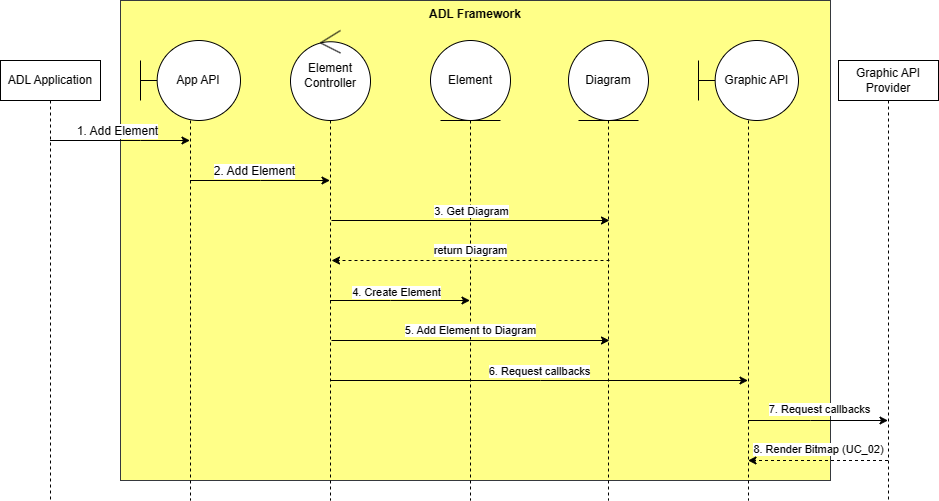

The diagram above was exported from draw.io. Its source (the exported page's mxGraphModel, read from the mxfile embedded in the PNG):
<mxGraphModel dx="1206" dy="1802" grid="1" gridSize="10" guides="1" tooltips="1" connect="1" arrows="1" fold="1" page="1" pageScale="1" pageWidth="850" pageHeight="1100" math="0" shadow="0">
  <root>
    <mxCell id="0" />
    <mxCell id="1" parent="0" />
    <mxCell id="G-GRrxJtMZ8-qGgRV_3n-23" value="ADL Framework" style="rounded=0;whiteSpace=wrap;html=1;strokeColor=#36393d;align=center;verticalAlign=top;fontFamily=Helvetica;fontSize=12;fillColor=#ffff88;fontStyle=1" parent="1" vertex="1">
      <mxGeometry x="190" y="-20" width="710" height="480" as="geometry" />
    </mxCell>
    <mxCell id="sQM8UWbegV8d2F65R5zS-1" value="Element" style="shape=umlLifeline;perimeter=lifelinePerimeter;whiteSpace=wrap;html=1;container=1;dropTarget=0;collapsible=0;recursiveResize=0;outlineConnect=0;portConstraint=eastwest;newEdgeStyle={&quot;curved&quot;:0,&quot;rounded&quot;:0};participant=umlEntity;strokeColor=default;align=center;verticalAlign=middle;fontFamily=Helvetica;fontSize=12;fontColor=default;fillColor=default;size=80;" parent="1" vertex="1">
      <mxGeometry x="500" y="20" width="80" height="460" as="geometry" />
    </mxCell>
    <mxCell id="G-GRrxJtMZ8-qGgRV_3n-5" style="rounded=0;orthogonalLoop=1;jettySize=auto;html=1;fontFamily=Helvetica;fontSize=12;fontColor=default;" parent="1" source="G-GRrxJtMZ8-qGgRV_3n-1" target="G-GRrxJtMZ8-qGgRV_3n-2" edge="1">
      <mxGeometry relative="1" as="geometry">
        <Array as="points">
          <mxPoint x="210" y="120" />
        </Array>
      </mxGeometry>
    </mxCell>
    <mxCell id="G-GRrxJtMZ8-qGgRV_3n-11" value="1. Add Element" style="edgeLabel;html=1;align=center;verticalAlign=middle;resizable=0;points=[];fontSize=12;fontFamily=Helvetica;fontColor=default;" parent="G-GRrxJtMZ8-qGgRV_3n-5" vertex="1" connectable="0">
      <mxGeometry x="-0.0413" y="2" relative="1" as="geometry">
        <mxPoint y="-8" as="offset" />
      </mxGeometry>
    </mxCell>
    <mxCell id="G-GRrxJtMZ8-qGgRV_3n-1" value="ADL Application" style="shape=umlLifeline;perimeter=lifelinePerimeter;whiteSpace=wrap;html=1;container=1;dropTarget=0;collapsible=0;recursiveResize=0;outlineConnect=0;portConstraint=eastwest;newEdgeStyle={&quot;curved&quot;:0,&quot;rounded&quot;:0};" parent="1" vertex="1">
      <mxGeometry x="70" y="40" width="100" height="440" as="geometry" />
    </mxCell>
    <mxCell id="G-GRrxJtMZ8-qGgRV_3n-9" style="rounded=0;orthogonalLoop=1;jettySize=auto;html=1;fontFamily=Helvetica;fontSize=12;fontColor=default;" parent="1" source="G-GRrxJtMZ8-qGgRV_3n-2" target="G-GRrxJtMZ8-qGgRV_3n-3" edge="1">
      <mxGeometry relative="1" as="geometry">
        <Array as="points">
          <mxPoint x="330" y="160" />
        </Array>
      </mxGeometry>
    </mxCell>
    <mxCell id="G-GRrxJtMZ8-qGgRV_3n-12" value="2. Add Element" style="edgeLabel;html=1;align=center;verticalAlign=middle;resizable=0;points=[];fontSize=12;fontFamily=Helvetica;fontColor=default;" parent="G-GRrxJtMZ8-qGgRV_3n-9" vertex="1" connectable="0">
      <mxGeometry x="-0.089" y="-1" relative="1" as="geometry">
        <mxPoint y="-11" as="offset" />
      </mxGeometry>
    </mxCell>
    <mxCell id="sQM8UWbegV8d2F65R5zS-14" style="rounded=0;orthogonalLoop=1;jettySize=auto;html=1;" parent="1" source="G-GRrxJtMZ8-qGgRV_3n-3" target="G-GRrxJtMZ8-qGgRV_3n-8" edge="1">
      <mxGeometry relative="1" as="geometry">
        <Array as="points">
          <mxPoint x="610" y="360" />
        </Array>
      </mxGeometry>
    </mxCell>
    <mxCell id="sQM8UWbegV8d2F65R5zS-15" value="6. Request callbacks" style="edgeLabel;html=1;align=center;verticalAlign=middle;resizable=0;points=[];" parent="sQM8UWbegV8d2F65R5zS-14" vertex="1" connectable="0">
      <mxGeometry x="-0.0019" relative="1" as="geometry">
        <mxPoint y="-10" as="offset" />
      </mxGeometry>
    </mxCell>
    <mxCell id="G-GRrxJtMZ8-qGgRV_3n-3" value="Element Controller" style="shape=umlLifeline;perimeter=lifelinePerimeter;whiteSpace=wrap;html=1;container=1;dropTarget=0;collapsible=0;recursiveResize=0;outlineConnect=0;portConstraint=eastwest;newEdgeStyle={&quot;curved&quot;:0,&quot;rounded&quot;:0};participant=umlControl;strokeColor=default;align=center;verticalAlign=middle;fontFamily=Helvetica;fontSize=12;fontColor=default;fillColor=default;size=90;" parent="1" vertex="1">
      <mxGeometry x="360" y="10" width="80" height="470" as="geometry" />
    </mxCell>
    <mxCell id="G-GRrxJtMZ8-qGgRV_3n-2" value="&amp;nbsp; &amp;nbsp; &amp;nbsp;App API" style="shape=umlLifeline;perimeter=lifelinePerimeter;whiteSpace=wrap;html=1;container=1;dropTarget=0;collapsible=0;recursiveResize=0;outlineConnect=0;portConstraint=eastwest;newEdgeStyle={&quot;curved&quot;:0,&quot;rounded&quot;:0};participant=umlBoundary;size=80;" parent="1" vertex="1">
      <mxGeometry x="210" y="20" width="100" height="460" as="geometry" />
    </mxCell>
    <mxCell id="sQM8UWbegV8d2F65R5zS-2" style="rounded=0;orthogonalLoop=1;jettySize=auto;html=1;" parent="1" edge="1">
      <mxGeometry relative="1" as="geometry">
        <mxPoint x="399.5" y="280" as="sourcePoint" />
        <mxPoint x="539.5" y="280" as="targetPoint" />
        <Array as="points">
          <mxPoint x="460" y="280" />
        </Array>
      </mxGeometry>
    </mxCell>
    <mxCell id="sQM8UWbegV8d2F65R5zS-3" value="4. Create Element" style="edgeLabel;html=1;align=center;verticalAlign=middle;resizable=0;points=[];" parent="sQM8UWbegV8d2F65R5zS-2" vertex="1" connectable="0">
      <mxGeometry x="-0.052" y="3" relative="1" as="geometry">
        <mxPoint y="-6" as="offset" />
      </mxGeometry>
    </mxCell>
    <mxCell id="sQM8UWbegV8d2F65R5zS-4" style="rounded=0;orthogonalLoop=1;jettySize=auto;html=1;" parent="1" edge="1">
      <mxGeometry relative="1" as="geometry">
        <mxPoint x="401" y="200" as="sourcePoint" />
        <mxPoint x="679" y="200" as="targetPoint" />
        <Array as="points">
          <mxPoint x="551.5" y="200" />
        </Array>
      </mxGeometry>
    </mxCell>
    <mxCell id="sQM8UWbegV8d2F65R5zS-5" value="3. Get Diagram" style="edgeLabel;html=1;align=center;verticalAlign=middle;resizable=0;points=[];" parent="sQM8UWbegV8d2F65R5zS-4" vertex="1" connectable="0">
      <mxGeometry x="0.6501" y="-2" relative="1" as="geometry">
        <mxPoint x="-90" y="-12" as="offset" />
      </mxGeometry>
    </mxCell>
    <mxCell id="sQM8UWbegV8d2F65R5zS-11" value="5. Add Element to Diagram" style="rounded=0;orthogonalLoop=1;jettySize=auto;html=1;" parent="1" edge="1">
      <mxGeometry y="10" relative="1" as="geometry">
        <mxPoint x="401" y="320" as="sourcePoint" />
        <mxPoint x="679" y="320" as="targetPoint" />
        <mxPoint as="offset" />
      </mxGeometry>
    </mxCell>
    <mxCell id="G-GRrxJtMZ8-qGgRV_3n-4" value="Diagram" style="shape=umlLifeline;perimeter=lifelinePerimeter;whiteSpace=wrap;html=1;container=1;dropTarget=0;collapsible=0;recursiveResize=0;outlineConnect=0;portConstraint=eastwest;newEdgeStyle={&quot;curved&quot;:0,&quot;rounded&quot;:0};participant=umlEntity;strokeColor=default;align=center;verticalAlign=middle;fontFamily=Helvetica;fontSize=12;fontColor=default;fillColor=default;size=80;" parent="1" vertex="1">
      <mxGeometry x="638" y="20" width="80" height="460" as="geometry" />
    </mxCell>
    <mxCell id="sQM8UWbegV8d2F65R5zS-18" style="rounded=0;orthogonalLoop=1;jettySize=auto;html=1;dashed=1;" parent="1" source="G-GRrxJtMZ8-qGgRV_3n-6" target="G-GRrxJtMZ8-qGgRV_3n-8" edge="1">
      <mxGeometry relative="1" as="geometry">
        <Array as="points">
          <mxPoint x="880" y="440" />
        </Array>
      </mxGeometry>
    </mxCell>
    <mxCell id="sQM8UWbegV8d2F65R5zS-19" value="8. Render Bitmap (UC_02)" style="edgeLabel;html=1;align=center;verticalAlign=middle;resizable=0;points=[];" parent="sQM8UWbegV8d2F65R5zS-18" vertex="1" connectable="0">
      <mxGeometry x="0.1454" y="-2" relative="1" as="geometry">
        <mxPoint x="10" y="-10" as="offset" />
      </mxGeometry>
    </mxCell>
    <mxCell id="G-GRrxJtMZ8-qGgRV_3n-6" value="Graphic API Provider" style="shape=umlLifeline;perimeter=lifelinePerimeter;whiteSpace=wrap;html=1;container=1;dropTarget=0;collapsible=0;recursiveResize=0;outlineConnect=0;portConstraint=eastwest;newEdgeStyle={&quot;curved&quot;:0,&quot;rounded&quot;:0};" parent="1" vertex="1">
      <mxGeometry x="908" y="40" width="100" height="440" as="geometry" />
    </mxCell>
    <mxCell id="sQM8UWbegV8d2F65R5zS-16" style="rounded=0;orthogonalLoop=1;jettySize=auto;html=1;" parent="1" source="G-GRrxJtMZ8-qGgRV_3n-8" target="G-GRrxJtMZ8-qGgRV_3n-6" edge="1">
      <mxGeometry relative="1" as="geometry">
        <Array as="points">
          <mxPoint x="880" y="400" />
        </Array>
      </mxGeometry>
    </mxCell>
    <mxCell id="sQM8UWbegV8d2F65R5zS-17" value="7. Request callbacks" style="edgeLabel;html=1;align=center;verticalAlign=middle;resizable=0;points=[];" parent="sQM8UWbegV8d2F65R5zS-16" vertex="1" connectable="0">
      <mxGeometry x="-0.1324" y="2" relative="1" as="geometry">
        <mxPoint x="10" y="-10" as="offset" />
      </mxGeometry>
    </mxCell>
    <mxCell id="G-GRrxJtMZ8-qGgRV_3n-8" value="&amp;nbsp; &amp;nbsp; &amp;nbsp;Graphic API" style="shape=umlLifeline;perimeter=lifelinePerimeter;whiteSpace=wrap;html=1;container=1;dropTarget=0;collapsible=0;recursiveResize=0;outlineConnect=0;portConstraint=eastwest;newEdgeStyle={&quot;curved&quot;:0,&quot;rounded&quot;:0};participant=umlBoundary;size=80;" parent="1" vertex="1">
      <mxGeometry x="768" y="20" width="100" height="460" as="geometry" />
    </mxCell>
    <mxCell id="sQM8UWbegV8d2F65R5zS-6" value="return Diagram" style="rounded=0;orthogonalLoop=1;jettySize=auto;html=1;dashed=1;" parent="1" edge="1">
      <mxGeometry y="-10" relative="1" as="geometry">
        <mxPoint x="679" y="240" as="sourcePoint" />
        <mxPoint x="401" y="240" as="targetPoint" />
        <mxPoint as="offset" />
      </mxGeometry>
    </mxCell>
  </root>
</mxGraphModel>